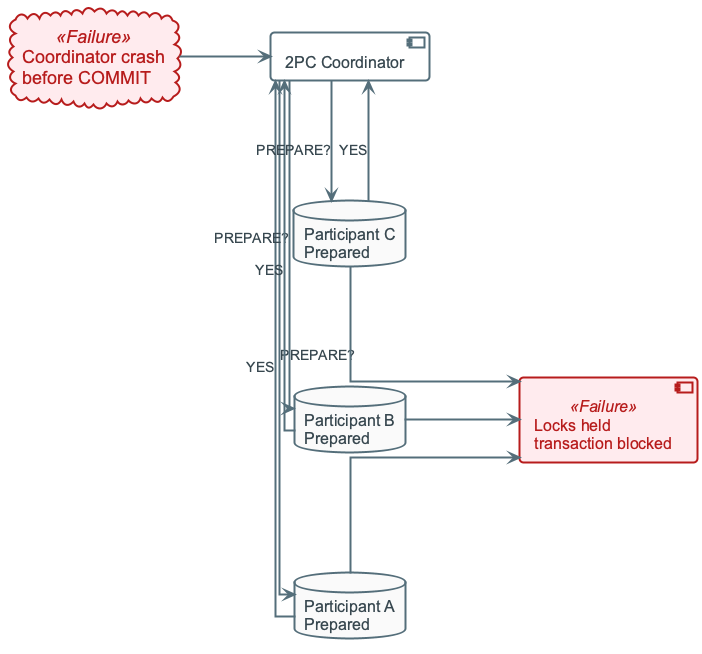

The diagram above was rendered by PlantUML. Its source (embedded in the PNG):
@startuml
!include ../_template_styles.puml

left to right direction
skinparam nodesep 120
skinparam ranksep 90

component "2PC Coordinator" as C

database "Participant A\nPrepared" as A
database "Participant B\nPrepared" as B
database "Participant C\nPrepared" as D

C -right-> A : PREPARE?
C -right-> B : PREPARE?
C -right-> D : PREPARE?

A -left-> C : YES
B -left-> C : YES
D -left-> C : YES

cloud "Coordinator crash\nbefore COMMIT" as X <<Failure>>
X -down-> C

component "Locks held\ntransaction blocked" as BLK <<Failure>>
A -down-> BLK
B -down-> BLK
D -down-> BLK

@enduml